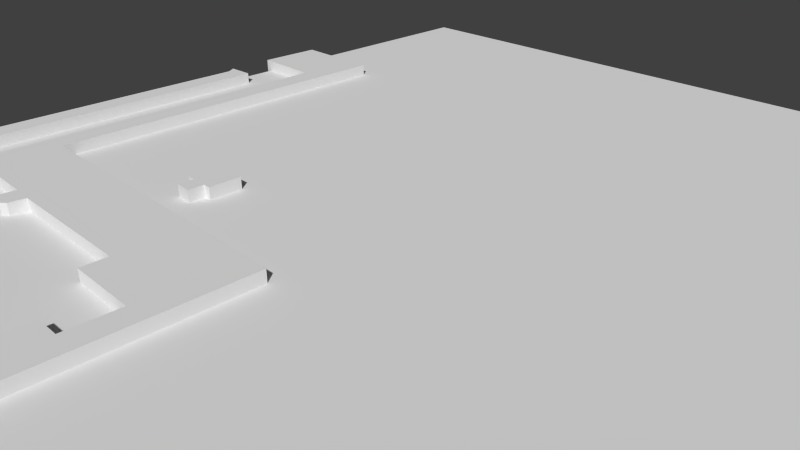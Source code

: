 # Source: Lvl1_D1_11.blend  (saved by Blender 2.74.0; exported with 4.5.12 LTS)
import bpy
from mathutils import Matrix  # noqa: F401  (used for matrix-valued properties, if any)

bpy.ops.wm.read_factory_settings(use_empty=True)
scene = bpy.context.scene
scene.name = 'Scene'

# ---- collections
col_collection_1 = bpy.data.collections.new('Collection 1'); scene.collection.children.link(col_collection_1)

# ---- materials (node trees are filled in below, after node groups)
mat_material_001 = bpy.data.materials.new('Material.001')
mat_material_001.alpha_threshold = 0.0
mat_material_001.use_transparent_shadow = False
mat_material_001.preview_render_type = 'FLAT'
mat_material_001.roughness = 0.5

# ---- material node trees

# ---- world
world_world = bpy.data.worlds.new('World'); scene.world = world_world
world_world.color = (0.05088, 0.05088, 0.05088)
world_world.use_sun_shadow = False
world_world.sun_shadow_jitter_overblur = 0.0
world_world.cycles.sampling_method = 'MANUAL'
world_world.cycles.sample_map_resolution = 256

# ---- cameras
cam_camera = bpy.data.cameras.new('Camera')
cam_camera.clip_end = 100.0
cam_camera.lens = 35.0
cam_camera.sensor_width = 32.0
cam_camera.sensor_height = 18.0
cam_camera.ortho_scale = 7.314
cam_camera.dof.focus_distance = 0.0
cam_camera.dof.aperture_fstop = 128.0

# ---- meshes
me_cube_007 = bpy.data.meshes.new('Cube.007')
me_cube_007.from_pydata([(-5.126, -6.948, -1.0), (-5.126, -6.948, 0.3), (-7.229, -7.019, -1.0), (-7.229, -7.019, 0.3), (-7.261, -2.732, -1.0), (-7.261, -2.732, 0.3), (-5.093, -2.668, -1.0), (-5.093, -2.668, 0.3)], [], [(0, 1, 3, 2), (2, 3, 5, 4), (4, 5, 7, 6), (1, 7, 5, 3), (6, 7, 1, 0), (2, 4, 6, 0)])
me_cube_007.use_remesh_preserve_volume = False
me_cube_007.use_remesh_preserve_attributes = False
me_cube_007.use_mirror_vertex_groups = False
me_cube_007.update()
me_cube_006 = bpy.data.meshes.new('Cube.006')
me_cube_006.from_pydata([(-5.126, -6.948, -1.0), (-5.126, -6.948, 0.3), (-7.229, -7.019, -1.0), (-7.229, -7.019, 0.3), (-7.261, -2.732, -1.0), (-7.261, -2.732, 0.3), (-5.093, -2.668, -1.0), (-5.093, -2.668, 0.3)], [], [(0, 1, 3, 2), (2, 3, 5, 4), (4, 5, 7, 6), (1, 7, 5, 3), (6, 7, 1, 0), (2, 4, 6, 0)])
me_cube_006.use_remesh_preserve_volume = False
me_cube_006.use_remesh_preserve_attributes = False
me_cube_006.use_mirror_vertex_groups = False
me_cube_006.update()
me_cube_004 = bpy.data.meshes.new('Cube.004')
me_cube_004.from_pydata([(-5.126, -6.948, -1.0), (-5.126, -6.948, 0.3), (-7.229, -7.019, -1.0), (-7.229, -7.019, 0.3), (-7.261, -2.732, -1.0), (-7.261, -2.732, 0.3), (-5.093, -2.668, -1.0), (-5.093, -2.668, 0.3)], [], [(0, 1, 3, 2), (2, 3, 5, 4), (4, 5, 7, 6), (1, 7, 5, 3), (6, 7, 1, 0), (2, 4, 6, 0)])
me_cube_004.use_remesh_preserve_volume = False
me_cube_004.use_remesh_preserve_attributes = False
me_cube_004.use_mirror_vertex_groups = False
me_cube_004.update()
me_cube_003 = bpy.data.meshes.new('Cube.003')
me_cube_003.from_pydata([(-0.7479, 0.07036, -1.0), (-0.7479, 0.07036, 0.3), (1.981, 0.2177, -1.0), (1.981, 0.2177, 0.3), (2.056, -32.91, -1.0), (2.056, -32.91, 0.3), (-0.08485, -32.93, -1.0), (-0.08485, -32.93, 0.3), (-0.1919, -30.74, -1.0), (-0.1919, -30.74, 0.3), (-0.1651, -0.7985, -1.0), (-0.1651, -0.7985, 0.3)], [], [(0, 1, 3, 2), (2, 3, 5, 4), (4, 5, 7, 6), (6, 7, 9, 8), (8, 9, 11, 10), (10, 11, 1, 0), (1, 11, 9, 7, 5, 3), (2, 4, 6, 8, 10, 0)])
me_cube_003.use_remesh_preserve_volume = False
me_cube_003.use_remesh_preserve_attributes = False
me_cube_003.use_mirror_vertex_groups = False
me_cube_003.update()
me_cube_002 = bpy.data.meshes.new('Cube.002')
me_cube_002.from_pydata([(-0.04921, -1.717, -1.0), (-0.04921, -1.717, 0.3), (-0.09296, 12.49, -1.0), (-0.09296, 12.49, 0.3), (-2.313, 12.55, -1.0), (-2.313, 12.55, 0.3), (-2.244, 16.96, -1.0), (-2.244, 16.96, 0.3), (-0.07668, 17.01, -1.0), (-0.07668, 17.01, 0.3), (-0.04992, 21.4, -1.0), (-0.04992, 21.4, 0.3), (-6.606, 21.37, -1.0), (-6.606, 21.37, 0.3), (-6.648, 23.66, -1.0), (-6.648, 23.66, 0.3), (-19.89, 23.52, -1.0), (-19.89, 23.52, 0.3), (-20.09, 22.03, -1.0), (-20.09, 22.03, 0.3), (-20.59, 21.63, -1.0), (-20.59, 21.63, 0.3), (-21.5, 21.63, -1.0), (-21.5, 21.63, 0.3), (-22.08, 22.03, -1.0), (-22.08, 22.03, 0.3), (-21.97, 23.59, -1.0), (-21.97, 23.59, 0.3), (-28.72, 23.59, -1.0), (-28.72, 23.59, 0.3), (-28.84, 21.4, -1.0), (-28.84, 21.4, 0.3), (-30.78, 21.43, -1.0), (-30.78, 21.43, 0.3), (-31.02, 23.57, -1.0), (-31.02, 23.57, 0.3), (-31.06, 59.08, -1.0), (-31.06, 59.08, 0.3), (-38.23, 59.12, -1.0), (-38.23, 59.12, 0.3), (-38.07, 65.52, -1.0), (-38.07, 65.52, 0.3), (-28.71, 65.52, -1.0), (-28.71, 65.52, 0.3), (-28.66, 30.24, -1.0), (-28.66, 30.24, 0.3), (2.106, 30.18, -1.0), (2.106, 30.18, 0.3), (2.239, -1.718, -1.0), (2.239, -1.718, 0.3)], [], [(0, 1, 3, 2), (2, 3, 5, 4), (4, 5, 7, 6), (6, 7, 9, 8), (8, 9, 11, 10), (10, 11, 13, 12), (12, 13, 15, 14), (14, 15, 17, 16), (16, 17, 19, 18), (18, 19, 21, 20), (20, 21, 23, 22), (22, 23, 25, 24), (24, 25, 27, 26), (26, 27, 29, 28), (28, 29, 31, 30), (30, 31, 33, 32), (32, 33, 35, 34), (34, 35, 37, 36), (36, 37, 39, 38), (38, 39, 41, 40), (40, 41, 43, 42), (42, 43, 45, 44), (44, 45, 47, 46), (46, 47, 49, 48), (48, 49, 1, 0), (1, 49, 47, 45, 43, 41, 39, 37, 35, 33, 31, 29, 27, 25, 23, 21, 19, 17, 15, 13, 11, 9, 7, 5, 3), (2, 4, 6, 8, 10, 12, 14, 16, 18, 20, 22, 24, 26, 28, 30, 32, 34, 36, 38, 40, 42, 44, 46, 48, 0)])
me_cube_002.use_remesh_preserve_volume = False
me_cube_002.use_remesh_preserve_attributes = False
me_cube_002.use_mirror_vertex_groups = False
me_cube_002.update()
me_cube_001 = bpy.data.meshes.new('Cube.001')
me_cube_001.from_pydata([(-1.678, -0.128, -1.0), (-1.678, -0.128, 0.3), (-0.09388, -0.1875, -1.0), (-0.09388, -0.1875, 0.3), (-0.09388, 1.297, -1.0), (-0.09388, 1.297, 0.3), (0.6159, 1.297, -1.0), (0.6159, 1.297, 0.3), (0.6288, 4.278, -1.0), (0.6288, 4.278, 0.3), (-2.391, 4.304, -1.0), (-2.391, 4.304, 0.3), (-2.391, 1.322, -1.0), (-2.391, 1.322, 0.3), (-1.604, 1.31, -1.0), (-1.604, 1.31, 0.3)], [], [(0, 1, 3, 2), (2, 3, 5, 4), (4, 5, 7, 6), (6, 7, 9, 8), (8, 9, 11, 10), (10, 11, 13, 12), (12, 13, 15, 14), (14, 15, 1, 0), (1, 15, 13, 11, 9, 7, 5, 3), (2, 4, 6, 8, 10, 12, 14, 0)])
me_cube_001.use_remesh_preserve_volume = False
me_cube_001.use_remesh_preserve_attributes = False
me_cube_001.use_mirror_vertex_groups = False
me_cube_001.update()
me_cube_000 = bpy.data.meshes.new('Cube.000')
me_cube_000.from_pydata([(-5.126, -6.948, -1.0), (-5.126, -6.948, 0.3), (-7.229, -7.019, -1.0), (-7.229, -7.019, 0.3), (-7.261, -2.732, -1.0), (-7.261, -2.732, 0.3), (-5.093, -2.668, -1.0), (-5.093, -2.668, 0.3)], [], [(0, 1, 3, 2), (2, 3, 5, 4), (4, 5, 7, 6), (1, 7, 5, 3), (6, 7, 1, 0), (2, 4, 6, 0)])
me_cube_000.use_remesh_preserve_volume = False
me_cube_000.use_remesh_preserve_attributes = False
me_cube_000.use_mirror_vertex_groups = False
me_cube_000.update()
me_cube_005 = bpy.data.meshes.new('Cube.005')
me_cube_005.from_pydata([(-1.0, -1.0, -1.0), (-1.0, -1.0, 0.3)], [(0, 1)], [])
me_cube_005.use_remesh_preserve_volume = False
me_cube_005.use_remesh_preserve_attributes = False
me_cube_005.use_mirror_vertex_groups = False
me_cube_005.update()
me_plane = bpy.data.meshes.new('Plane')
me_plane.from_pydata([(-1.0, -1.0, 0.0), (1.0, -1.0, 0.0), (-1.0, 1.0, 0.0), (1.0, 1.0, 0.0)], [], [(0, 1, 3, 2)])
_uv = me_plane.uv_layers.new(name='UVMap')
_uv.uv.foreach_set('vector', [0.0001, 9.998e-05, 0.9999, 9.998e-05, 0.9999, 0.9999, 9.998e-05, 0.9999])
me_plane.materials.append(mat_material_001)
me_plane.use_remesh_preserve_volume = False
me_plane.use_remesh_preserve_attributes = False
me_plane.use_mirror_vertex_groups = False
me_plane.update()

# ---- objects
ob_box_003 = bpy.data.objects.new('Box.003', me_cube_007)
ob_box_002 = bpy.data.objects.new('Box.002', me_cube_006)
ob_box_001 = bpy.data.objects.new('Box.001', me_cube_004)
ob_template_vertices_002 = bpy.data.objects.new('Template vertices.002', me_cube_003)
ob_template_vertices_001 = bpy.data.objects.new('Template vertices.001', me_cube_002)
ob_tombstone = bpy.data.objects.new('Tombstone', me_cube_001)
ob_box = bpy.data.objects.new('Box', me_cube_000)
ob_template_vertices = bpy.data.objects.new('Template vertices', me_cube_005)
ob_plane = bpy.data.objects.new('Plane', me_plane)
ob_camera = bpy.data.objects.new('Camera', cam_camera)

# ---- transforms, parenting, visibility, modifiers, constraints
ob_box_003.location = (-6.343, -3.39, 0.1475)
ob_box_003.scale = (0.1852, 0.1852, 0.1852)
ob_box_003.lineart.crease_threshold = 0.0
ob_box_002.location = (-6.337, -5.001, 0.1475)
ob_box_002.scale = (0.1852, 0.1852, 0.1852)
ob_box_002.lineart.crease_threshold = 0.0
ob_box_001.location = (-5.107, -5.001, 0.1475)
ob_box_001.scale = (0.1852, 0.1852, 0.1852)
ob_box_001.lineart.crease_threshold = 0.0
ob_template_vertices_002.location = (-7.661, 3.05, 0.1475)
ob_template_vertices_002.scale = (0.1852, 0.1852, 0.1852)
ob_template_vertices_002.lineart.crease_threshold = 0.0
ob_template_vertices_001.location = (-0.7368, -7.006, 0.1475)
ob_template_vertices_001.scale = (0.1852, 0.1852, 0.1852)
ob_template_vertices_001.lineart.crease_threshold = 0.0
ob_tombstone.location = (-3.032, -0.8358, 0.1475)
ob_tombstone.scale = (0.1852, 0.1852, 0.1852)
ob_tombstone.lineart.crease_threshold = 0.0
ob_box.location = (-5.112, -3.36, 0.1475)
ob_box.scale = (0.1852, 0.1852, 0.1852)
ob_box.lineart.crease_threshold = 0.0
ob_template_vertices.location = (5.697, 0.3233, 0.1475)
ob_template_vertices.scale = (0.1852, 0.1852, 0.1852)
ob_template_vertices.lineart.crease_threshold = 0.0
ob_plane.location = (0.4903, 1.043, 0.0)
ob_plane.scale = (8.179, 8.179, 8.179)
ob_plane.lineart.crease_threshold = 0.0
ob_camera.location = (7.481, -6.508, 5.344)
ob_camera.rotation_euler = (1.109, 0.01082, 0.8149)
ob_camera.lock_rotations_4d = False
ob_camera.empty_display_type = 'ARROWS'
ob_camera.color = (0.0, 0.0, 0.0, 0.0)
ob_camera.display_type = 'WIRE'
ob_camera.lineart.crease_threshold = 0.0

# ---- collection membership
col_collection_1.objects.link(ob_box_003)
col_collection_1.objects.link(ob_box_002)
col_collection_1.objects.link(ob_box_001)
col_collection_1.objects.link(ob_template_vertices_002)
col_collection_1.objects.link(ob_template_vertices_001)
col_collection_1.objects.link(ob_tombstone)
col_collection_1.objects.link(ob_box)
col_collection_1.objects.link(ob_template_vertices)
col_collection_1.objects.link(ob_plane)
col_collection_1.objects.link(ob_camera)

# ---- scene / render settings (as saved in the file)
scene.camera = ob_camera
scene.frame_start = 1; scene.frame_end = 250; scene.frame_set(1)
scene.render.engine = 'BLENDER_EEVEE_NEXT'
scene.render.resolution_percentage = 50
scene.render.dither_intensity = 0.0
scene.cycles.use_denoising = False
scene.cycles.samples = 10
scene.cycles.sampling_pattern = 'TABULATED_SOBOL'
scene.cycles.light_sampling_threshold = 0.0
scene.cycles.use_adaptive_sampling = False
scene.cycles.use_light_tree = False
scene.cycles.blur_glossy = 0.0
scene.cycles.pixel_filter_type = 'GAUSSIAN'
scene.cycles.sample_clamp_indirect = 0.0
scene.view_settings.view_transform = 'Standard'
bpy.context.view_layer.update()

# ---- added for rendering (the .blend has no usable light): sun
light_auto_sun = bpy.data.lights.new('AutoSun', 'SUN')
light_auto_sun.energy = 3.0
light_auto_sun.angle = 0.0523599
ob_auto_sun = bpy.data.objects.new('AutoSun', light_auto_sun)
scene.collection.objects.link(ob_auto_sun)
ob_auto_sun.rotation_euler = (0.872665, 0.174533, 0.523599)
bpy.context.view_layer.update()
